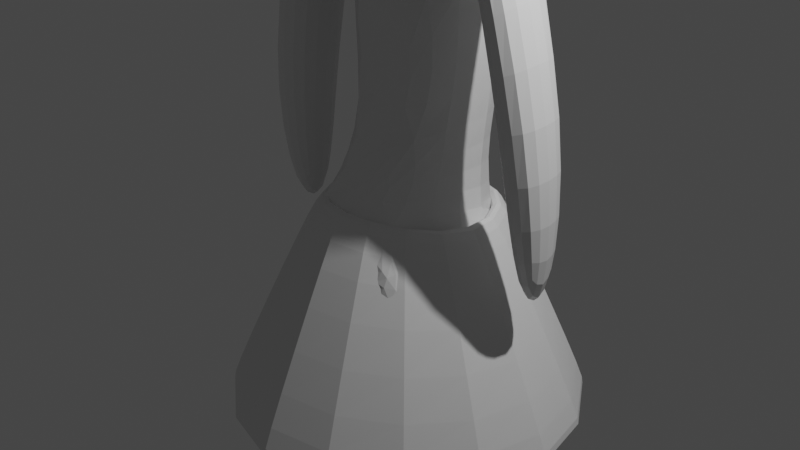 # Source: untitled_AN2.blend  (saved by Blender 2.83.20; exported with 4.5.12 LTS)
import bpy
from mathutils import Matrix  # noqa: F401  (used for matrix-valued properties, if any)

bpy.ops.wm.read_factory_settings(use_empty=True)
scene = bpy.context.scene
scene.name = 'Scene'

# ---- collections
col_collection = bpy.data.collections.new('Collection'); scene.collection.children.link(col_collection)

# ---- materials (node trees are filled in below, after node groups)
mat_material = bpy.data.materials.new('Material')
mat_material.alpha_threshold = 0.0
mat_material.use_transparent_shadow = False
mat_material.line_color = (0.0, 0.0, 0.0, 1.0)

# ---- material node trees
mat_material.use_nodes = True; mat_material.node_tree.nodes.clear()
_N = mat_material.node_tree.nodes; _L = mat_material.node_tree.links
n0 = _N.new('ShaderNodeOutputMaterial'); n0.name = 'Material Output'; n0.location = (300, 300)
n1 = _N.new('ShaderNodeBsdfPrincipled'); n1.name = 'Principled BSDF'; n1.location = (10, 300)
n1.distribution = 'GGX'
n1.subsurface_method = 'BURLEY'
n1.inputs[2].default_value = 0.4
n1.inputs[3].default_value = 1.45
n1.inputs[27].default_value = (0.0, 0.0, 0.0, 1.0)
n1.inputs[28].default_value = 1.0
_L.new(n1.outputs[0], n0.inputs[0])
n0.is_active_output = True

# ---- world
world_world = bpy.data.worlds.new('World'); scene.world = world_world
world_world.use_nodes = True; world_world.node_tree.nodes.clear()
_N = world_world.node_tree.nodes; _L = world_world.node_tree.links
n0 = _N.new('ShaderNodeOutputWorld'); n0.name = 'World Output'; n0.location = (300, 300)
n1 = _N.new('ShaderNodeBackground'); n1.name = 'Background'; n1.location = (10, 300)
n1.inputs[0].default_value = (0.05088, 0.05088, 0.05088, 1.0)
_L.new(n1.outputs[0], n0.inputs[0])
n0.is_active_output = True
world_world.color = (0.05088, 0.05088, 0.05088)
world_world.use_sun_shadow = False
world_world.sun_shadow_jitter_overblur = 0.0

# ---- cameras
cam_camera = bpy.data.cameras.new('Camera')
cam_camera.clip_end = 100.0
cam_camera.ortho_scale = 7.314

# ---- lights
light_light = bpy.data.lights.new('Light', 'POINT')
light_light.transmission_factor = 0.0
light_light.energy = 1000.0
light_light.shadow_soft_size = 0.1
light_light.shadow_maximum_resolution = 0.006
light_light.use_absolute_resolution = True

# ---- meshes
me_cube = bpy.data.meshes.new('Cube')
me_cube.from_pydata([(0.6354, 1.0, 1.0), (1.416, -0.4945, -1.614), (0.6354, -0.3551, 1.0), (0.3299, -0.1571, -2.301), (-0.6354, 1.0, 1.0), (0.3299, 0.6626, -2.301), (-0.6354, -0.3551, 1.0), (1.416, 1.0, -1.614), (0.2179, -0.3371, -1.384), (0.6354, -0.7689, 0.4367), (-0.6354, -0.7744, 0.3629), (-0.007831, -0.6683, -1.292), (0.6354, 1.0, 0.1989), (-0.6364, 0.9991, 0.1496), (1.0, 1.0, -0.3131), (0.2602, 0.2973, -1.38), (1.0, -1.0, -0.3131), (-0.25, 0.2844, -1.377), (-1.0, 1.0, -0.3131), (-1.0, -0.7207, -0.3131), (-0.2876, 0.6626, -2.301), (-1.487, 1.0, -1.614), (-1.487, -0.4945, -1.614), (-0.2876, -0.1571, -2.301), (-1.181, -0.6049, -1.005), (1.233, -0.745, -0.9677), (-1.265, 0.7839, -7.745), (1.568, 0.3632, -4.078), (0.9905, 0.4465, -4.765), (-1.334, 0.2653, -4.078), (-1.334, 1.062, -4.078), (-0.7014, 0.2653, -4.765), (0.9905, 0.9789, -4.765), (1.568, 1.062, -4.078), (-0.7014, 1.062, -4.765), (-0.6212, 0.2653, -8.255), (-1.254, 0.2653, -8.329), (-1.254, 0.7396, -8.329), (1.648, 0.3632, -8.329), (1.071, 0.3632, -8.255), (1.071, 0.7396, -8.255), (1.648, 0.7396, -8.329), (-0.6212, 0.7396, -8.255), (-0.6336, 0.7895, -7.714), (1.058, 0.7897, -7.712), (1.637, 0.7833, -7.754), (-0.6337, 1.663, -8.034), (-1.265, 1.657, -8.064), (-1.254, 1.613, -8.403), (1.071, 1.613, -8.328), (1.648, 1.613, -8.403), (-0.6213, 1.613, -8.328), (1.058, 1.663, -8.032), (1.637, 1.657, -8.074), (-0.6338, 2.035, -8.065), (-1.266, 2.03, -8.096), (-1.254, 1.985, -8.434), (1.071, 1.985, -8.359), (1.648, 1.985, -8.434), (-0.6214, 1.985, -8.359), (1.058, 2.035, -8.063), (1.637, 2.029, -8.105), (0.872, -0.2873, 3.205), (-0.8719, -0.2865, 3.205), (0.9241, 0.4672, 3.188), (-0.9241, 0.465, 3.188), (1.128, -0.4235, 3.727), (-1.13, -0.4194, 3.734), (1.064, 0.4255, 3.715), (-1.076, 0.4179, 3.751), (0.05113, 0.4013, -1.277), (0.1677, 0.6329, -0.9454), (0.15, 0.409, -1.165), (-0.1427, 0.6333, -0.9454), (-0.01908, 0.4013, -1.277), (-0.124, 0.4106, -1.164), (0.7729, -0.3551, 2.719), (-0.7729, -0.3551, 2.719), (0.7729, 1.0, 2.719), (-0.7729, 1.0, 2.719), (1.174, -0.5834, 3.851), (0.8277, -0.3866, 3.087), (-0.8278, -0.3866, 3.087), (-1.175, -0.5765, 3.852), (0.88, 0.6026, 3.071), (-0.88, 0.6009, 3.071), (1.106, 0.542, 3.828), (-1.12, 0.5336, 3.868), (1.934, -0.419, 1.409), (1.271, -0.2828, 1.385), (-1.266, -0.282, 1.432), (-1.935, -0.4148, 1.381), (1.311, 0.4717, 1.311), (-1.298, 0.4695, 1.353), (1.858, 0.4301, 1.479), (-1.901, 0.4224, 1.462), (1.871, -0.1953, -0.3652), (1.522, -0.1235, -0.3778), (-1.329, -0.1195, -0.3486), (-1.674, -0.1879, -0.3746), (1.543, 0.2744, -0.4171), (-1.346, 0.2674, -0.3891), (1.831, 0.2524, -0.3283), (-1.656, 0.2432, -0.3328), (-0.0238, -0.9302, 0.1719), (-0.01619, -0.8091, -0.2781), (0.4845, -0.971, -0.2728), (-0.472, -0.9437, -0.2789), (-0.005171, -0.5326, -0.9295), (0.6117, -0.824, -1.222), (-0.21, -0.9984, -0.4407), (-0.5083, -0.8736, -0.9945), (-0.09908, -0.819, -0.9279), (0.1608, -0.9909, -0.4519), (0.1039, -0.8203, -0.9314), (-0.6334, 0.9963, 0.1472), (1.225, -0.3075, 4.21), (0.7192, -0.6078, 4.22), (0.975, -0.6045, 4.181), (1.192, -0.591, 3.966), (-0.7365, -0.6078, 4.22), (-1.229, -0.3057, 4.22), (-1.192, -0.5863, 3.967), (0.712, 0.8818, 4.179), (1.213, 0.585, 4.179), (1.155, 0.7056, 3.99), (1.135, 0.9037, 3.922), (-1.227, 0.5704, 4.22), (-0.7431, 0.8754, 4.21), (-1.152, 0.894, 3.975), (-1.171, 0.6987, 4.039), (-0.5186, 0.1288, 4.205), (-0.02583, -0.173, 4.205), (0.4724, 0.1319, 4.194), (-0.02766, 0.4292, 4.195), (-0.02155, 0.4392, 4.765), (-0.8113, 0.1387, 4.776), (-0.01972, -0.163, 4.776), (0.4785, 0.1419, 4.765), (-1.075, 0.4605, 5.991), (-1.566, 0.1601, 6.002), (-1.073, -0.1416, 6.002), (-0.5748, 0.1633, 5.991), (-0.4468, 0.6247, 7.741), (-0.6084, 0.1903, 8.432), (-0.4314, -0.246, 7.742), (-0.2674, 0.1948, 7.041), (1.036, 1.423, 6.467), (1.453, 0.9884, 7.043), (1.047, 0.552, 6.456), (0.6248, 0.9929, 5.873)], [], [(17, 115, 13, 73, 75), (108, 114, 105), (17, 75, 74, 11), (19, 10, 13, 18), (21, 20, 34, 30), (73, 13, 71), (14, 12, 9, 16), (72, 71, 12, 15), (14, 16, 25, 7), (25, 109, 1), (3, 5, 32, 28), (19, 18, 21, 24), (15, 14, 7, 5), (111, 110, 19), (11, 111, 23), (18, 17, 20, 21), (30, 34, 43, 26), (22, 111, 24), (28, 32, 44, 39), (7, 25, 1), (24, 21, 22), (23, 22, 29, 31), (1, 3, 28, 27), (5, 7, 33, 32), (20, 23, 31, 34), (22, 21, 30, 29), (7, 1, 27, 33), (10, 9, 2), (9, 12, 0, 2), (10, 6, 4, 13), (39, 40, 41, 38), (42, 35, 36, 37), (32, 33, 45, 44), (27, 28, 39, 38), (31, 29, 36, 35), (29, 30, 26, 36), (33, 27, 38, 45), (34, 31, 35, 43), (50, 49, 57, 58), (36, 26, 37), (41, 40, 49, 50), (43, 35, 42), (42, 37, 48, 51), (45, 38, 41), (39, 44, 40), (49, 52, 60, 57), (45, 41, 50, 53), (43, 42, 51, 46), (40, 44, 52, 49), (26, 43, 46, 47), (37, 26, 47, 48), (44, 45, 53, 52), (55, 54, 59, 56), (60, 61, 58, 57), (47, 46, 54, 55), (52, 53, 61, 60), (46, 51, 59, 54), (51, 48, 56, 59), (48, 47, 55, 56), (53, 50, 58, 61), (6, 76, 77), (4, 6, 77, 79), (2, 0, 78, 76), (85, 87, 130, 129, 79), (67, 69, 95, 91), (66, 62, 89, 88), (123, 128, 134), (0, 4, 78), (79, 78, 4), (17, 11, 23, 20), (15, 12, 14), (70, 71, 72), (73, 74, 75), (70, 74, 73), (11, 74, 70, 8), (82, 81, 80), (81, 77, 76), (84, 81, 76, 78), (82, 85, 79, 77), (133, 116, 124), (119, 118, 83, 80), (129, 128, 123, 126, 78, 79), (86, 84, 78, 126, 125), (62, 66, 80, 81), (67, 63, 82, 83), (64, 62, 81, 84), (63, 65, 85, 82), (66, 68, 86, 80), (65, 69, 87, 85), (68, 64, 84, 86), (69, 67, 83, 87), (94, 88, 96, 102), (92, 94, 102, 100), (69, 65, 93, 95), (65, 63, 90, 93), (63, 67, 91, 90), (64, 68, 94, 92), (68, 66, 88, 94), (62, 64, 92, 89), (97, 100, 102, 96), (101, 98, 99, 103), (89, 92, 100, 97), (88, 89, 97, 96), (91, 95, 103, 99), (95, 93, 101, 103), (93, 90, 98, 101), (90, 91, 99, 98), (110, 105, 107), (10, 104, 9), (107, 105, 104), (105, 106, 104), (19, 107, 10), (8, 109, 11), (11, 108, 112), (113, 16, 106), (19, 24, 111), (110, 111, 112), (109, 113, 114), (1, 109, 3), (105, 110, 112), (105, 113, 106), (8, 15, 5, 3), (16, 109, 25), (19, 110, 107), (16, 113, 109), (73, 71, 70), (112, 108, 105), (105, 114, 113), (11, 114, 108), (112, 111, 11), (23, 111, 22), (3, 109, 8), (8, 70, 72, 15), (104, 106, 9), (106, 16, 9), (104, 10, 107), (2, 6, 10), (76, 6, 2), (77, 81, 82), (80, 83, 82), (131, 127, 121), (11, 109, 114), (12, 13, 4, 0), (13, 115, 17, 18), (71, 13, 12), (83, 118, 117, 120, 122), (80, 86, 125, 124, 116, 119), (87, 83, 122, 121, 127, 130), (116, 117, 118, 119), (120, 121, 122), (123, 124, 125, 126), (127, 128, 129, 130), (131, 132, 137, 136), (131, 121, 120, 132), (123, 134, 133, 124), (132, 117, 116, 133), (127, 131, 134, 128), (120, 117, 132), (137, 138, 142, 141), (132, 133, 138, 137), (134, 131, 136, 135), (133, 134, 135, 138), (142, 139, 143, 146), (135, 136, 140, 139), (138, 135, 139, 142), (136, 137, 141, 140), (145, 146, 150, 149), (140, 141, 145, 144), (141, 142, 146, 145), (139, 140, 144, 143), (148, 149, 150, 147), (143, 144, 148, 147), (146, 143, 147, 150), (144, 145, 149, 148)])
_uv = me_cube.uv_layers.new(name='UVMap')
_uv.uv.foreach_set('vector', [0.3768, 0.3341, 0.5186, 0.2504, 0.5185, 0.2506, 0.3956, 0.3343, 0.3756, 0.3436, 0.4253, 0.878, 0.4254, 0.8513, 0.4981, 0.879, 0.2109, 0.5, 0.2192, 0.5, 0.2235, 0.5437, 0.2109, 0.75, 0.4758, 0.0, 0.5447, 0.0, 0.5183, 0.25, 0.4609, 0.25, 0.4609, 0.25, 0.375, 0.3359, 0.375, 0.3359, 0.4609, 0.25, 0.3956, 0.3343, 0.5185, 0.2506, 0.3958, 0.4201, 0.4609, 0.5, 0.5249, 0.5, 0.5496, 0.75, 0.4759, 0.75, 0.375, 0.4096, 0.3958, 0.4201, 0.5249, 0.5, 0.375, 0.4141, 0.4609, 0.5, 0.4759, 0.75, 0.4759, 0.75, 0.4609, 0.5, 0.4776, 0.75, 0.4279, 0.7916, 0.4776, 0.75, 0.2891, 0.75, 0.2891, 0.5, 0.2891, 0.5, 0.2891, 0.75, 0.4758, 0.0, 0.4609, 0.25, 0.4609, 0.25, 0.4758, 0.0, 0.375, 0.4141, 0.4609, 0.5, 0.4609, 0.5, 0.375, 0.4141, 0.4414, 0.9707, 0.4527, 0.9463, 0.4758, 1.0, 0.375, 0.9141, 0.4217, 0.9539, 0.375, 0.9141, 0.4609, 0.25, 0.375, 0.3359, 0.375, 0.3359, 0.4609, 0.25, 0.4609, 0.25, 0.375, 0.3359, 0.375, 0.3359, 0.4609, 0.25, 0.4758, 1.0, 0.4217, 0.9539, 0.4758, 1.0, 0.2891, 0.75, 0.2891, 0.5, 0.2891, 0.5, 0.2891, 0.75, 0.4609, 0.5, 0.4759, 0.75, 0.4759, 0.75, 0.4758, 0.0, 0.4609, 0.25, 0.4758, 0.0, 0.375, 0.9141, 0.4758, 1.0, 0.4758, 1.0, 0.375, 0.9141, 0.4776, 0.75, 0.375, 0.8359, 0.375, 0.8359, 0.4776, 0.75, 0.375, 0.4141, 0.4609, 0.5, 0.4609, 0.5, 0.375, 0.4141, 0.2109, 0.5, 0.2109, 0.75, 0.2109, 0.75, 0.2109, 0.5, 0.4758, 0.0, 0.4609, 0.25, 0.4609, 0.25, 0.4758, 0.0, 0.4609, 0.5, 0.4759, 0.75, 0.4759, 0.75, 0.4609, 0.5, 0.5902, 1.0, 0.5968, 0.75, 0.625, 0.75, 0.5957, 0.75, 0.5249, 0.5, 0.625, 0.5, 0.625, 0.75, 0.5902, 0.0, 0.625, 0.0, 0.625, 0.25, 0.5194, 0.25, 0.2891, 0.75, 0.2891, 0.5, 0.4609, 0.5, 0.4759, 0.75, 0.2109, 0.5, 0.2109, 0.75, 0.125, 0.75, 0.125, 0.5, 0.375, 0.4141, 0.4609, 0.5, 0.4609, 0.5, 0.375, 0.4141, 0.4776, 0.75, 0.375, 0.8359, 0.375, 0.8359, 0.4776, 0.75, 0.375, 0.9141, 0.4758, 1.0, 0.4758, 1.0, 0.375, 0.9141, 0.4758, 0.0, 0.4609, 0.25, 0.4609, 0.25, 0.4758, 0.0, 0.4609, 0.5, 0.4759, 0.75, 0.4759, 0.75, 0.4609, 0.5, 0.2109, 0.5, 0.2109, 0.75, 0.2109, 0.75, 0.2109, 0.5, 0.4609, 0.5, 0.2891, 0.5, 0.2891, 0.5, 0.4609, 0.5, 0.4758, 0.0, 0.4609, 0.25, 0.4609, 0.25, 0.4609, 0.5, 0.2891, 0.5, 0.2891, 0.5, 0.4609, 0.5, 0.2109, 0.5, 0.2109, 0.75, 0.2109, 0.5, 0.2109, 0.5, 0.125, 0.5, 0.125, 0.5, 0.2109, 0.5, 0.4609, 0.5, 0.4759, 0.75, 0.4609, 0.5, 0.2891, 0.75, 0.2891, 0.5, 0.2891, 0.5, 0.2891, 0.5, 0.2891, 0.5, 0.2891, 0.5, 0.2891, 0.5, 0.4609, 0.5, 0.4609, 0.5, 0.4609, 0.5, 0.4609, 0.5, 0.2109, 0.5, 0.2109, 0.5, 0.2109, 0.5, 0.2109, 0.5, 0.2891, 0.5, 0.2891, 0.5, 0.2891, 0.5, 0.2891, 0.5, 0.4609, 0.25, 0.375, 0.3359, 0.375, 0.3359, 0.4609, 0.25, 0.4609, 0.25, 0.4609, 0.25, 0.4609, 0.25, 0.4609, 0.25, 0.375, 0.4141, 0.4609, 0.5, 0.4609, 0.5, 0.375, 0.4141, 0.4609, 0.25, 0.375, 0.3359, 0.375, 0.3359, 0.4609, 0.25, 0.375, 0.4141, 0.4609, 0.5, 0.4609, 0.5, 0.375, 0.4141, 0.4609, 0.25, 0.375, 0.3359, 0.375, 0.3359, 0.4609, 0.25, 0.375, 0.4141, 0.4609, 0.5, 0.4609, 0.5, 0.375, 0.4141, 0.2109, 0.5, 0.2109, 0.5, 0.2109, 0.5, 0.2109, 0.5, 0.2109, 0.5, 0.125, 0.5, 0.125, 0.5, 0.2109, 0.5, 0.4609, 0.25, 0.4609, 0.25, 0.4609, 0.25, 0.4609, 0.25, 0.4609, 0.5, 0.4609, 0.5, 0.4609, 0.5, 0.4609, 0.5, 0.625, 1.0, 0.625, 0.75, 0.625, 1.0, 0.625, 0.25, 0.625, 0.0, 0.625, 0.0, 0.625, 0.25, 0.625, 0.75, 0.625, 0.5, 0.625, 0.5, 0.625, 0.75, 0.625, 0.1834, 0.625, 0.186, 0.625, 0.2171, 0.625, 0.25, 0.625, 0.25, 0.625, 0.01893, 0.625, 0.1636, 0.625, 0.1636, 0.625, 0.01893, 0.625, 0.732, 0.625, 0.7238, 0.625, 0.7238, 0.625, 0.732, 0.6764, 0.5007, 0.8255, 0.5027, 0.7521, 0.5765, 0.625, 0.5, 0.625, 0.25, 0.625, 0.5, 0.0, 0.0, 0.625, 0.5, 0.625, 0.25, 0.2109, 0.5305, 0.2109, 0.75, 0.2109, 0.75, 0.2109, 0.5, 0.375, 0.4141, 0.5249, 0.5, 0.4609, 0.5, 0.2824, 0.5437, 0.2823, 0.5, 0.2846, 0.5, 0.3956, 0.3343, 0.375, 0.3485, 0.376, 0.3477, 0.2824, 0.5437, 0.2235, 0.5437, 0.2234, 0.5, 0.2241, 0.75, 0.2235, 0.5437, 0.2824, 0.5437, 0.2828, 0.75, 0.625, 0.004957, 0.625, 0.745, 0.625, 0.7561, 0.625, 0.745, 0.625, 0.0, 0.625, 0.75, 0.625, 0.5665, 0.625, 0.745, 0.625, 0.75, 0.625, 0.5, 0.625, 0.004957, 0.625, 0.1834, 0.625, 0.25, 0.625, 0.0, 0.7012, 0.626, 0.6251, 0.6997, 0.6254, 0.5501, 0.625, 0.7542, 0.625, 0.6701, 0.625, -0.00487, 0.625, 0.7561, 0.731, 0.4182, 0.766, 0.441, 0.4408, 0.2631, 0.3103, 0.191, 0.2151, 0.1349, 0.0, 0.0, 0.625, 0.5639, 0.625, 0.5665, 0.625, 0.5, 0.625, 0.5, 0.625, 0.5333, 0.625, 0.7238, 0.625, 0.732, 0.625, 0.7561, 0.625, 0.745, 0.625, 0.01893, 0.625, 0.02634, 0.625, 0.004957, 0.625, -0.00487, 0.625, 0.5885, 0.625, 0.7238, 0.625, 0.745, 0.625, 0.5665, 0.625, 0.02634, 0.625, 0.1613, 0.625, 0.1834, 0.625, 0.004957, 0.625, 0.732, 0.625, 0.5862, 0.625, 0.5639, 0.625, 0.7561, 0.625, 0.1613, 0.625, 0.1636, 0.625, 0.186, 0.625, 0.1834, 0.625, 0.5862, 0.625, 0.5885, 0.625, 0.5665, 0.625, 0.5639, 0.625, 0.1636, 0.625, 0.01893, 0.625, -0.00487, 0.625, 0.186, 0.625, 0.5862, 0.625, 0.732, 0.625, 0.732, 0.625, 0.5862, 0.625, 0.5885, 0.625, 0.5862, 0.625, 0.5862, 0.625, 0.5885, 0.625, 0.1636, 0.625, 0.1613, 0.625, 0.1613, 0.625, 0.1636, 0.625, 0.1613, 0.625, 0.02634, 0.625, 0.02634, 0.625, 0.1613, 0.625, 0.02634, 0.625, 0.01893, 0.625, 0.01893, 0.625, 0.02634, 0.625, 0.5885, 0.625, 0.5862, 0.625, 0.5862, 0.625, 0.5885, 0.625, 0.5862, 0.625, 0.732, 0.625, 0.732, 0.625, 0.5862, 0.625, 0.7238, 0.625, 0.5885, 0.625, 0.5885, 0.625, 0.7238, 0.625, 0.7238, 0.625, 0.5885, 0.625, 0.5862, 0.625, 0.732, 0.625, 0.1613, 0.625, 0.02634, 0.625, 0.01893, 0.625, 0.1636, 0.625, 0.7238, 0.625, 0.5885, 0.625, 0.5885, 0.625, 0.7238, 0.625, 0.732, 0.625, 0.7238, 0.625, 0.7238, 0.625, 0.732, 0.625, 0.01893, 0.625, 0.1636, 0.625, 0.1636, 0.625, 0.01893, 0.625, 0.1636, 0.625, 0.1613, 0.625, 0.1613, 0.625, 0.1636, 0.625, 0.1613, 0.625, 0.02634, 0.625, 0.02634, 0.625, 0.1613, 0.625, 0.02634, 0.625, 0.01893, 0.625, 0.01893, 0.625, 0.02634, 0.4527, 0.9463, 0.4981, 0.879, 0.4966, 0.9719, 0.5902, 1.0, 0.5484, 0.8797, 0.5968, 0.75, 0.4966, 0.9719, 0.4981, 0.879, 0.5484, 0.8797, 0.4981, 0.879, 0.5015, 0.7765, 0.5484, 0.8797, 0.4758, 1.0, 0.4966, 0.9719, 0.5447, 1.0, 0.375, 0.8422, 0.4061, 0.826, 0.375, 0.8773, 0.375, 0.8773, 0.4253, 0.878, 0.4252, 0.8999, 0.4533, 0.8015, 0.4776, 0.75, 0.4998, 0.7774, 0.4758, 1.0, 0.4393, 0.9689, 0.4414, 0.9707, 0.4527, 0.9463, 0.4132, 0.9183, 0.4252, 0.8999, 0.4061, 0.826, 0.435, 0.8114, 0.4254, 0.8513, 0.4776, 0.75, 0.4197, 0.7984, 0.375, 0.8359, 0.4981, 0.879, 0.4527, 0.9463, 0.4252, 0.8999, 0.4981, 0.879, 0.4533, 0.8015, 0.4998, 0.7774, 0.2891, 0.7283, 0.2891, 0.5, 0.2891, 0.5, 0.2891, 0.75, 0.4776, 0.75, 0.4477, 0.775, 0.4776, 0.75, 0.4758, 1.0, 0.4527, 0.9463, 0.4966, 0.9719, 0.4776, 0.75, 0.4533, 0.8015, 0.4399, 0.7815, 0.2234, 0.5, 0.2823, 0.5, 0.2824, 0.5437, 0.4252, 0.8999, 0.4253, 0.878, 0.4981, 0.879, 0.4981, 0.879, 0.4254, 0.8513, 0.4533, 0.8015, 0.375, 0.8773, 0.4254, 0.8513, 0.4253, 0.878, 0.4252, 0.8999, 0.4063, 0.9191, 0.375, 0.8773, 0.375, 0.9141, 0.4217, 0.9539, 0.4758, 1.0, 0.375, 0.8359, 0.4197, 0.7984, 0.375, 0.8359, 0.2828, 0.75, 0.2824, 0.5437, 0.2846, 0.5, 0.2891, 0.5, 0.5484, 0.8797, 0.5015, 0.7765, 0.5525, 0.75, 0.4987, 0.7761, 0.4776, 0.75, 0.5525, 0.75, 0.5484, 0.8797, 0.5447, 1.0, 0.4966, 0.9719, 0.625, 0.75, 0.625, 1.0, 0.5902, 1.0, 0.625, 0.75, 0.625, 1.0, 0.625, 0.75, 0.625, 0.0, 0.625, 0.745, 0.625, 0.004957, 0.625, 0.7561, 0.625, -0.00487, 0.625, 0.004957, 0.8023, 0.6269, 0.875, 0.5538, 0.875, 0.6997, 0.375, 0.8773, 0.4061, 0.826, 0.4254, 0.8513, 0.5249, 0.5, 0.5194, 0.25, 0.625, 0.25, 0.625, 0.5, 0.5183, 0.25, 0.5186, 0.2504, 0.3768, 0.3341, 0.4609, 0.25, 0.3958, 0.4201, 0.5185, 0.2506, 0.5249, 0.5, 0.625, -0.00487, 0.625, 0.6701, 0.625, 0.5944, 0.625, 0.1503, 0.625, -0.003356, 0.625, 0.7561, 0.625, 0.5639, 0.625, 0.5333, 0.625, 0.5501, 0.625, 0.6997, 0.625, 0.7542, 0.625, 0.186, 0.625, -0.00487, 0.625, -0.003356, 0.625, 0.051, 0.625, 0.1989, 0.625, 0.2171, 0.6251, 0.6997, 0.6634, 0.7128, 0.6444, 0.7312, 0.629, 0.7461, 0.8249, 0.75, 0.8612, 0.7362, 0.8708, 0.7458, 0.6764, 0.5007, 0.6388, 0.5134, 0.6373, 0.5118, 0.6325, 0.5001, 0.875, 0.5538, 0.8394, 0.5391, 0.8701, 0.5083, 0.875, 0.5324, 0.8023, 0.6269, 0.7522, 0.6771, 0.7522, 0.6771, 0.8023, 0.6269, 0.8023, 0.6269, 0.875, 0.6997, 0.8249, 0.75, 0.7522, 0.6771, 0.6764, 0.5007, 0.7521, 0.5765, 0.7012, 0.626, 0.6254, 0.5501, 0.7522, 0.6771, 0.6769, 0.75, 0.6251, 0.6997, 0.7012, 0.626, 0.875, 0.5538, 0.8023, 0.6269, 0.7521, 0.5765, 0.8255, 0.5027, 0.8249, 0.75, 0.6769, 0.75, 0.7522, 0.6771, 0.7522, 0.6771, 0.7012, 0.626, 0.7012, 0.626, 0.7522, 0.6771, 0.7522, 0.6771, 0.7012, 0.626, 0.7012, 0.626, 0.7522, 0.6771, 0.7521, 0.5765, 0.8023, 0.6269, 0.8023, 0.6269, 0.7521, 0.5765, 0.7012, 0.626, 0.7521, 0.5765, 0.7521, 0.5765, 0.7012, 0.626, 0.7012, 0.626, 0.7521, 0.5765, 0.7521, 0.5765, 0.7012, 0.626, 0.7521, 0.5765, 0.8023, 0.6269, 0.8023, 0.6269, 0.7521, 0.5765, 0.7012, 0.626, 0.7521, 0.5765, 0.7521, 0.5765, 0.7012, 0.626, 0.8023, 0.6269, 0.7522, 0.6771, 0.7522, 0.6771, 0.8023, 0.6269, 0.7522, 0.6771, 0.7012, 0.626, 0.7012, 0.626, 0.7522, 0.6771, 0.8023, 0.6269, 0.7522, 0.6771, 0.7522, 0.6771, 0.8023, 0.6269, 0.7522, 0.6771, 0.7012, 0.626, 0.7012, 0.626, 0.7522, 0.6771, 0.7521, 0.5765, 0.8023, 0.6269, 0.8023, 0.6269, 0.7521, 0.5765, 0.8023, 0.6269, 0.7522, 0.6771, 0.7012, 0.626, 0.7521, 0.5765, 0.7521, 0.5765, 0.8023, 0.6269, 0.8023, 0.6269, 0.7521, 0.5765, 0.7012, 0.626, 0.7521, 0.5765, 0.7521, 0.5765, 0.7012, 0.626, 0.8023, 0.6269, 0.7522, 0.6771, 0.7522, 0.6771, 0.8023, 0.6269])
me_cube.materials.append(mat_material)
me_cube.use_remesh_preserve_volume = False
me_cube.use_remesh_preserve_attributes = False
me_cube.use_mirror_vertex_groups = False
me_cube.update()
me_torus = bpy.data.meshes.new('Torus')
me_torus.from_pydata([(1.442, 0.0, 0.0), (1.182, 0.0, 0.26), (0.9223, 0.0, 3.184e-17), (1.359e-07, 1.8, 0.0), (1.163e-07, 1.54, 0.26), (9.664e-08, 1.28, 3.184e-17), (-1.578, 1.574e-07, 0.0), (-1.318, 1.346e-07, 0.26), (-1.058, 1.119e-07, 3.184e-17), (1.359e-07, -1.488, 0.3207), (1.163e-07, -1.228, 0.5807), (9.664e-08, -0.9685, 0.3207), (3.017, -2.723e-08, -1.947), (2.909, 1.332e-08, -1.986), (3.166e-09, 2.909, -1.986), (1.74e-07, 3.017, -1.947), (-2.909, 1.059e-07, -1.986), (-3.017, 2.365e-07, -1.947), (-2.98e-08, -2.909, -1.986), (1.74e-07, -3.017, -1.947)], [], [(0, 3, 4, 1), (1, 4, 5, 2), (12, 15, 3, 0), (19, 12, 0, 9), (3, 6, 7, 4), (4, 7, 8, 5), (15, 17, 6, 3), (8, 11, 18, 16), (6, 9, 10, 7), (7, 10, 11, 8), (17, 19, 9, 6), (9, 0, 1, 10), (10, 1, 2, 11), (2, 5, 14, 13), (5, 8, 16, 14), (13, 14, 15, 12), (14, 16, 17, 15), (16, 18, 19, 17), (12, 19, 18, 13), (11, 2, 13, 18)])
_uv = me_torus.uv_layers.new(name='UVMap')
_uv.uv.foreach_set('vector', [0.5, 0.5, 0.75, 0.5, 0.75, 0.75, 0.5, 0.75, 0.5, 0.75, 0.75, 0.75, 0.75, 1.0, 0.5, 1.0, 0.5, 0.3176, 0.75, 0.3176, 0.75, 0.5, 0.5, 0.5, 0.25, 0.3176, 0.5, 0.3176, 0.5, 0.5, 0.25, 0.5, 0.75, 0.5, 1.0, 0.5, 1.0, 0.75, 0.75, 0.75, 0.75, 0.75, 1.0, 0.75, 1.0, 1.0, 0.75, 1.0, 0.75, 0.3176, 1.0, 0.3176, 1.0, 0.5, 0.75, 0.5, 0.0, 0.0, 0.25, 0.0, 0.25, 0.186, 0.0, 0.186, 0.0, 0.5, 0.25, 0.5, 0.25, 0.75, 0.0, 0.75, 0.0, 0.75, 0.25, 0.75, 0.25, 1.0, 0.0, 1.0, 0.0, 0.3176, 0.25, 0.3176, 0.25, 0.5, 0.0, 0.5, 0.25, 0.5, 0.5, 0.5, 0.5, 0.75, 0.25, 0.75, 0.25, 0.75, 0.5, 0.75, 0.5, 1.0, 0.25, 1.0, 0.5, 0.0, 0.75, 0.0, 0.75, 0.186, 0.5, 0.186, 0.75, 0.0, 1.0, 0.0, 1.0, 0.186, 0.75, 0.186, 0.5, 0.186, 0.75, 0.186, 0.75, 0.3176, 0.5, 0.3176, 0.75, 0.186, 1.0, 0.186, 1.0, 0.3176, 0.75, 0.3176, 0.0, 0.186, 0.25, 0.186, 0.25, 0.3176, 0.0, 0.3176, 0.5, 0.3176, 0.25, 0.3176, 0.25, 0.186, 0.5, 0.186, 0.25, 0.0, 0.5, 0.0, 0.5, 0.186, 0.25, 0.186])
me_torus.use_remesh_fix_poles = True
me_torus.use_remesh_preserve_attributes = False
me_torus.use_mirror_vertex_groups = False
me_torus.update()
arm_x = bpy.data.armatures.new('Арматура')  # bones are not reproduced

# ---- objects
ob_cube = bpy.data.objects.new('Cube', me_cube)
ob_light = bpy.data.objects.new('Light', light_light)
ob_camera = bpy.data.objects.new('Camera', cam_camera)
ob_torus = bpy.data.objects.new('Torus', me_torus)
ob_x = bpy.data.objects.new('Арматура', arm_x)

# ---- transforms, parenting, visibility, modifiers, constraints
ob_cube.parent = ob_x
ob_cube.matrix_parent_inverse = Matrix(((1.0, -0.0, 0.0, -0.0), (-0.0, 1.0, -0.0, 0.0), (0.0, -0.0, 1.0, -11.98), (-0.0, 0.0, -0.0, 1.0)))
ob_cube.location = (0.07114, 0.0, 8.151)
ob_cube.lock_rotations_4d = False
ob_cube.empty_display_type = 'ARROWS'
ob_cube.lineart.crease_threshold = 0.0
_vg = ob_cube.vertex_groups.new(name='Bone')
for _i, _w in zip([117, 118, 119, 120, 122, 123, 124, 125, 126, 128, 129, 131, 132, 133, 134, 135, 138], [0.2135, 0.1152, 0.0285, 0.1327, 0.04942, 0.1298, 0.01587, 0.009824, 0.03303, 0.1139, 0.03062, 0.1167, 0.8671, 0.1571, 0.5888, 0.1076, 0.4407]): _vg.add([_i], _w, 'REPLACE')
_vg = ob_cube.vertex_groups.new(name='Bone.001')
for _i, _w in zip([131, 132, 134, 135, 136, 137, 138, 142], [0.09957, 0.004568, 0.08792, 0.8515, 0.8747, 0.9643, 0.5403, 0.03448]): _vg.add([_i], _w, 'REPLACE')
_vg = ob_cube.vertex_groups.new(name='Bone.002')
for _i, _w in zip([135, 136, 139, 140, 141, 142, 143, 145, 146, 147, 148, 149, 150], [0.002161, 0.05733, 0.9565, 0.9954, 0.9986, 0.9167, 0.03125, 0.06641, 0.1343, 0.03105, 0.01966, 0.04344, 0.05893]): _vg.add([_i], _w, 'REPLACE')
_vg = ob_cube.vertex_groups.new(name='Bone.003')
for _i, _w in zip([142, 143, 144, 145, 146, 147, 148, 149, 150], [0.008326, 0.9182, 0.9998, 0.92, 0.8171, 0.4432, 0.4406, 0.5805, 0.5761]): _vg.add([_i], _w, 'REPLACE')
_vg = ob_cube.vertex_groups.new(name='Bone.004')
for _i, _w in zip([143, 146, 147, 148, 149, 150], [0.03251, 0.03682, 0.515, 0.5236, 0.3713, 0.3627]): _vg.add([_i], _w, 'REPLACE')
_vg = ob_cube.vertex_groups.new(name='Bone.005')
for _i, _w in zip([67, 77, 79, 81, 82, 83, 85, 87, 117, 118, 120, 121, 122, 123, 127, 128, 129, 130, 131, 132, 134, 136], [0.01336, 0.0575, 0.05463, 0.0264, 0.5591, 0.7712, 0.09739, 0.2114, 0.07513, 0.1179, 0.594, 0.5462, 0.6759, 0.09961, 0.5192, 0.6454, 0.5421, 0.3788, 0.6777, 0.03023, 0.1599, 0.03868]): _vg.add([_i], _w, 'REPLACE')
_vg = ob_cube.vertex_groups.new(name='Bone.009')
for _i, _w in zip([63, 65, 67, 69, 77, 79, 82, 83, 85, 87, 120, 121, 122, 127, 128, 129, 130, 131], [0.9471, 0.8993, 0.9649, 0.9761, 0.005239, 0.133, 0.2094, 0.1653, 0.6492, 0.7721, 0.1588, 0.4314, 0.3087, 0.4556, 0.1112, 0.2678, 0.5847, 0.07636]): _vg.add([_i], _w, 'REPLACE')
_vg = ob_cube.vertex_groups.new(name='Bone.010')
for _i, _w in zip([65, 90, 91, 93, 95, 98, 99, 101, 103], [0.0506, 0.994, 0.9904, 0.9877, 0.9878, 0.9999, 0.9999, 0.9995, 0.9998]): _vg.add([_i], _w, 'REPLACE')
_vg = ob_cube.vertex_groups.new(name='Bone.006')
for _i, _w in zip([64, 66, 68, 78, 80, 81, 84, 86, 116, 117, 118, 119, 120, 123, 124, 125, 126, 128, 129, 132, 133, 134], [0.05884, 0.02975, 0.08199, 0.08909, 0.8468, 0.1584, 0.3956, 0.7041, 0.9661, 0.6824, 0.7321, 0.9568, 0.09641, 0.6626, 0.8551, 0.7915, 0.7634, 0.06637, 0.0005037, 0.05656, 0.7897, 0.1402]): _vg.add([_i], _w, 'REPLACE')
_vg = ob_cube.vertex_groups.new(name='Bone.007')
for _i, _w in zip([62, 64, 66, 68, 76, 78, 80, 81, 82, 84, 86, 116, 119, 123, 124, 125, 126], [0.9248, 0.862, 0.9565, 0.9013, 0.05391, 0.06116, 0.1077, 0.6059, 0.02048, 0.396, 0.2401, 0.004838, 0.04876, 0.02451, 0.07039, 0.1245, 0.08045]): _vg.add([_i], _w, 'REPLACE')
_vg = ob_cube.vertex_groups.new(name='Bone.008')
for _i, _w in zip([62, 64, 88, 89, 92, 94, 96, 97, 100, 102], [0.02865, 0.05204, 0.993, 0.9915, 0.9906, 0.9868, 0.9999, 1.0, 0.9999, 0.9998]): _vg.add([_i], _w, 'REPLACE')
_vg = ob_cube.vertex_groups.new(name='Bone.011')
_vg = ob_cube.vertex_groups.new(name='Bone.012')
for _i, _w in zip([0, 2, 4, 6, 65, 76, 77, 78, 79, 81, 82, 84, 85, 86, 123, 125, 126, 128, 129], [0.06486, 0.01814, 0.06381, 0.01353, 0.0166, 0.8499, 0.8529, 0.7405, 0.7142, 0.1604, 0.1636, 0.1602, 0.2056, 0.003258, 0.01544, 0.00498, 0.07037, 0.02521, 0.105]): _vg.add([_i], _w, 'REPLACE')
_vg = ob_cube.vertex_groups.new(name='Bone.013')
for _i, _w in zip([0, 2, 4, 6, 10, 13, 77, 78, 79, 104, 115], [0.1305, 0.07115, 0.7388, 0.8795, 0.09577, 0.07508, 0.02509, 0.009537, 0.04603, 0.003211, 0.04617]): _vg.add([_i], _w, 'REPLACE')
_vg = ob_cube.vertex_groups.new(name='Bone.014')
for _i, _w in zip([0, 2, 4, 6, 9, 12, 16, 76, 78, 104, 106], [0.6845, 0.8039, 0.1014, 0.03452, 0.1396, 0.08835, 0.009704, 0.02793, 0.02956, 0.0217, 0.02302]): _vg.add([_i], _w, 'REPLACE')
_vg = ob_cube.vertex_groups.new(name='Bone.015')
for _i, _w in zip([0, 2, 4, 6, 9, 10, 11, 12, 13, 14, 16, 18, 19, 24, 25, 71, 73, 104, 105, 106, 107, 108, 109, 110, 111, 112, 113, 114, 115], [0.08006, 0.07355, 0.06073, 0.02234, 0.707, 0.7583, 0.0333, 0.6734, 0.6914, 0.1607, 0.2578, 0.1581, 0.1592, 0.06886, 0.07269, 0.1412, 0.1084, 0.7443, 0.5983, 0.5798, 0.6147, 0.1555, 0.0682, 0.518, 0.09467, 0.1973, 0.3748, 0.1714, 0.4451]): _vg.add([_i], _w, 'REPLACE')
_vg = ob_cube.vertex_groups.new(name='Bone.016')
for _i, _w in zip([8, 9, 10, 11, 12, 13, 15, 16, 17, 18, 19, 20, 21, 22, 23, 24, 25, 30, 70, 71, 72, 73, 74, 75, 104, 105, 106, 107, 108, 109, 110, 111, 112, 113, 114, 115], [0.1654, 0.001718, 0.06877, 0.7257, 0.02379, 0.1414, 0.01381, 0.06041, 0.9127, 0.7558, 0.5021, 0.9764, 0.9775, 0.9594, 0.9734, 0.7993, 0.02968, 0.004119, 0.285, 0.2014, 0.1058, 0.5808, 0.6439, 0.7867, 0.08765, 0.2025, 0.1071, 0.2164, 0.5499, 0.1405, 0.318, 0.7764, 0.5973, 0.2505, 0.3675, 0.405]): _vg.add([_i], _w, 'REPLACE')
_vg = ob_cube.vertex_groups.new(name='Bone.017')
for _i, _w in zip([26, 29, 30, 31, 34, 35, 36, 37, 42, 43, 47], [0.9757, 0.9758, 0.9727, 0.9984, 0.9976, 0.9856, 0.9831, 0.09767, 0.08532, 0.9796, 0.005912]): _vg.add([_i], _w, 'REPLACE')
_vg = ob_cube.vertex_groups.new(name='Bone.021')
for _i, _w in zip([37, 42, 46, 47, 48, 51, 54, 55, 56, 59], [0.9023, 0.9147, 0.9785, 0.972, 0.99, 1.009, 0.9972, 0.9954, 0.9969, 0.9996]): _vg.add([_i], _w, 'REPLACE')
_vg = ob_cube.vertex_groups.new(name='Bone.018')
for _i, _w in zip([1, 3, 5, 7, 8, 9, 10, 11, 12, 13, 14, 15, 16, 17, 18, 19, 24, 25, 70, 71, 72, 73, 74, 75, 104, 105, 106, 107, 108, 109, 110, 111, 112, 113, 114, 115], [0.9698, 0.9691, 0.9912, 0.9847, 0.8161, 0.1047, 0.04716, 0.2286, 0.1706, 0.06435, 0.7929, 0.9636, 0.6453, 0.06775, 0.0641, 0.3215, 0.1234, 0.8762, 0.7097, 0.6336, 0.8795, 0.2935, 0.3504, 0.1851, 0.1031, 0.1753, 0.2656, 0.1325, 0.2872, 0.7846, 0.1451, 0.1228, 0.1967, 0.3579, 0.4526, 0.08332]): _vg.add([_i], _w, 'REPLACE')
_vg = ob_cube.vertex_groups.new(name='Bone.019')
for _i, _w in zip([27, 28, 32, 33, 38, 39, 40, 41, 44, 45, 53], [0.9794, 0.9992, 0.9991, 0.9792, 0.9917, 0.9891, 0.05024, 0.04901, 0.9712, 0.9693, 0.0026]): _vg.add([_i], _w, 'REPLACE')
_vg = ob_cube.vertex_groups.new(name='Bone.020')
for _i, _w in zip([40, 41, 44, 45, 49, 50, 52, 53, 57, 58, 60, 61], [0.9498, 0.9505, 0.007723, 0.01149, 0.9964, 1.011, 0.9783, 0.9737, 0.9993, 1.0, 0.9978, 0.9985]): _vg.add([_i], _w, 'REPLACE')
_m = ob_cube.modifiers.new('Подразделения', 'SUBSURF')
_m.uv_smooth = 'PRESERVE_CORNERS'
_m = ob_cube.modifiers.new('Арматура', 'ARMATURE')
_m.object = ob_x
ob_light.location = (4.076, 1.005, 14.05)
ob_light.rotation_euler = (0.6503, 0.05522, 1.866)
ob_light.lock_rotations_4d = False
ob_light.empty_display_type = 'ARROWS'
ob_light.color = (0.0, 0.0, 0.0, 0.0)
ob_light.lineart.crease_threshold = 0.0
ob_camera.location = (7.359, -6.926, 13.11)
ob_camera.rotation_euler = (1.109, 0.0, 0.8149)
ob_camera.lock_rotations_4d = False
ob_camera.empty_display_type = 'ARROWS'
ob_camera.color = (0.0, 0.0, 0.0, 0.0)
ob_camera.display_type = 'WIRE'
ob_camera.lineart.crease_threshold = 0.0
ob_torus.parent = ob_x
ob_torus.matrix_parent_inverse = Matrix(((1.0, -0.0, 0.0, -0.0), (-0.0, 1.0, -0.0, 0.0), (0.0, -0.0, 1.0, -11.98), (-0.0, 0.0, -0.0, 1.0)))
ob_torus.location = (0.1383, 0.0, 8.151)
ob_torus.lineart.crease_threshold = 0.0
_vg = ob_torus.vertex_groups.new(name='Bone')
_vg = ob_torus.vertex_groups.new(name='Bone.001')
_vg = ob_torus.vertex_groups.new(name='Bone.002')
_vg = ob_torus.vertex_groups.new(name='Bone.003')
_vg = ob_torus.vertex_groups.new(name='Bone.004')
_vg = ob_torus.vertex_groups.new(name='Bone.005')
_vg = ob_torus.vertex_groups.new(name='Bone.009')
_vg = ob_torus.vertex_groups.new(name='Bone.010')
for _i, _w in zip([1, 2, 3, 4, 5, 6, 7, 8, 9, 10, 11, 14, 15, 16, 17, 18, 19], [0.0216, 0.004655, 0.05974, 0.1262, 0.1984, 0.1288, 0.5175, 0.8094, 0.01931, 0.1379, 0.2073, 0.09392, 0.08665, 0.4364, 0.4076, 0.09578, 0.08828]): _vg.add([_i], _w, 'REPLACE')
_vg = ob_torus.vertex_groups.new(name='Bone.006')
_vg = ob_torus.vertex_groups.new(name='Bone.007')
_vg = ob_torus.vertex_groups.new(name='Bone.008')
for _i, _w in zip([0, 1, 2, 3, 4, 5, 7, 8, 9, 10, 11, 12, 13, 14, 15, 18, 19], [0.2091, 0.5397, 0.8214, 0.06864, 0.1314, 0.208, 0.01978, 0.006391, 0.03175, 0.1373, 0.2272, 0.4646, 0.4902, 0.1038, 0.09578, 0.101, 0.09291]): _vg.add([_i], _w, 'REPLACE')
_vg = ob_torus.vertex_groups.new(name='Bone.011')
_vg = ob_torus.vertex_groups.new(name='Bone.012')
_vg = ob_torus.vertex_groups.new(name='Bone.013')
for _i, _w in zip([5, 10, 11], [0.0551, 0.02171, 0.09037]): _vg.add([_i], _w, 'REPLACE')
_vg = ob_torus.vertex_groups.new(name='Bone.014')
_vg = ob_torus.vertex_groups.new(name='Bone.015')
for _i, _w in zip([1, 5, 9, 10, 11, 14, 15, 18, 19], [0.001418, 0.02546, 0.03301, 0.1832, 0.1062, 0.1089, 0.1024, 0.1492, 0.1417]): _vg.add([_i], _w, 'REPLACE')
_vg = ob_torus.vertex_groups.new(name='Bone.016')
for _i, _w in zip([0, 1, 2, 3, 4, 5, 6, 7, 8, 9, 10, 11, 12, 13, 14, 15, 16, 17, 18, 19], [0.05425, 0.06614, 0.006564, 0.09746, 0.1844, 0.1157, 0.4253, 0.1969, 0.072, 0.4349, 0.2438, 0.1995, 0.02806, 0.03826, 0.07957, 0.07447, 0.388, 0.4229, 0.446, 0.4701]): _vg.add([_i], _w, 'REPLACE')
_vg = ob_torus.vertex_groups.new(name='Bone.017')
_vg = ob_torus.vertex_groups.new(name='Bone.021')
_vg = ob_torus.vertex_groups.new(name='Bone.018')
for _i, _w in zip([0, 1, 2, 3, 4, 5, 6, 7, 8, 9, 10, 11, 12, 13, 14, 15, 16, 17, 18, 19], [0.7019, 0.3236, 0.1017, 0.7395, 0.5118, 0.385, 0.426, 0.2187, 0.06951, 0.4404, 0.2619, 0.1694, 0.4602, 0.4246, 0.5976, 0.6252, 0.1344, 0.1341, 0.1864, 0.1865]): _vg.add([_i], _w, 'REPLACE')
_vg = ob_torus.vertex_groups.new(name='Bone.019')
_vg = ob_torus.vertex_groups.new(name='Bone.020')
_m = ob_torus.modifiers.new('Подразделения', 'SUBSURF')
_m.uv_smooth = 'PRESERVE_CORNERS'
_m.levels = 3
_m = ob_torus.modifiers.new('Арматура', 'ARMATURE')
_m.object = ob_x
ob_x.location = (0.0, 0.0, 11.98)
ob_x.lineart.crease_threshold = 0.0

# ---- collection membership
col_collection.objects.link(ob_cube)
col_collection.objects.link(ob_light)
col_collection.objects.link(ob_camera)
col_collection.objects.link(ob_torus)
col_collection.objects.link(ob_x)

# ---- scene / render settings (as saved in the file)
scene.camera = ob_camera
scene.frame_start = 1; scene.frame_end = 109; scene.frame_set(0)
scene.render.engine = 'BLENDER_EEVEE_NEXT'
scene.cycles.use_denoising = False
scene.cycles.samples = 128
scene.cycles.sampling_pattern = 'TABULATED_SOBOL'
scene.cycles.use_adaptive_sampling = False
scene.cycles.use_light_tree = False
scene.view_settings.view_transform = 'Filmic'
bpy.context.view_layer.update()

